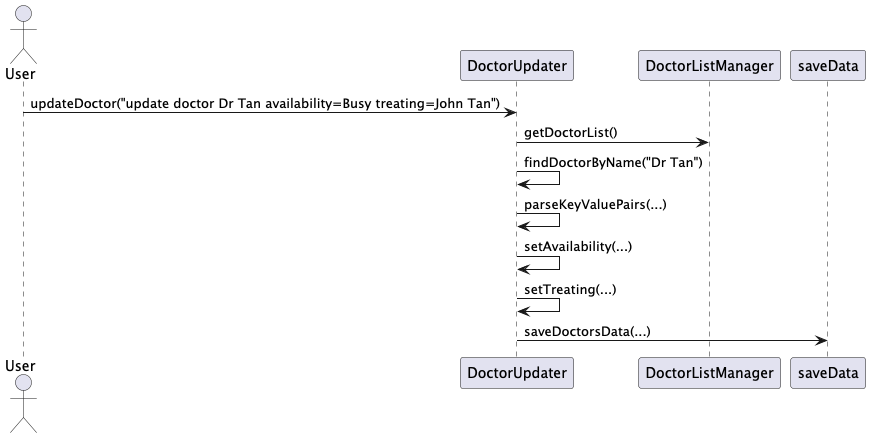

The diagram above was rendered by PlantUML. Its source (embedded in the PNG):
@startuml Sequence_DoctorUpdater

actor User
participant "DoctorUpdater" as DU
participant "DoctorListManager" as DLM
participant "saveData" as SD

User -> DU : updateDoctor("update doctor Dr Tan availability=Busy treating=John Tan")
DU -> DLM : getDoctorList()
DU -> DU : findDoctorByName("Dr Tan")
DU -> DU : parseKeyValuePairs(...)
DU -> DU : setAvailability(...)
DU -> DU : setTreating(...)
DU -> SD : saveDoctorsData(...)

@enduml